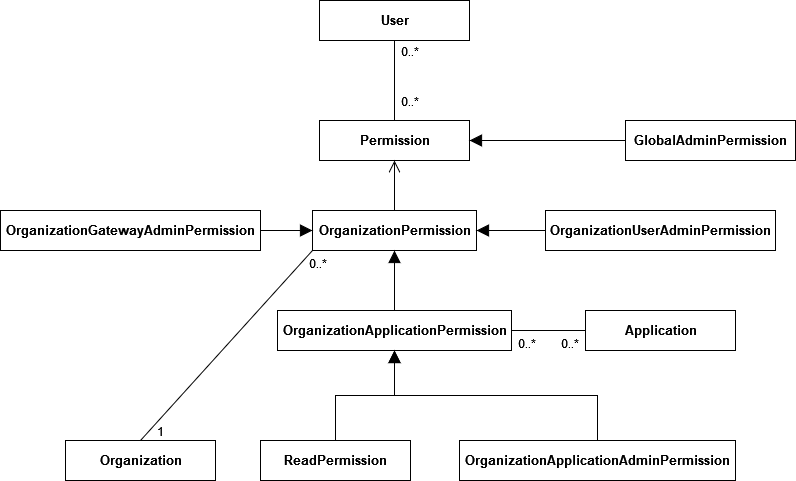

The diagram above was exported from draw.io. Its source (the exported page's mxGraphModel, read from the mxfile embedded in the PNG):
<mxGraphModel dx="2062" dy="1112" grid="1" gridSize="10" guides="1" tooltips="1" connect="1" arrows="1" fold="1" page="1" pageScale="1" pageWidth="827" pageHeight="1169" math="0" shadow="0">
  <root>
    <mxCell id="WIyWlLk6GJQsqaUBKTNV-0" />
    <mxCell id="WIyWlLk6GJQsqaUBKTNV-1" parent="WIyWlLk6GJQsqaUBKTNV-0" />
    <mxCell id="b3XaxRYL5Zck_6fOEUJX-19" value="&lt;div style=&quot;font-size: 13px;&quot;&gt;OrganizationUserAdminPermission&lt;/div&gt;" style="html=1;strokeColor=default;fontStyle=1;fontSize=13;" parent="WIyWlLk6GJQsqaUBKTNV-1" vertex="1">
      <mxGeometry x="550" y="340" width="230" height="40" as="geometry" />
    </mxCell>
    <mxCell id="b3XaxRYL5Zck_6fOEUJX-7" value="&lt;div style=&quot;font-size: 13px;&quot;&gt;&lt;span style=&quot;font-size: 13px;&quot;&gt;GlobalAdminPermission&lt;/span&gt;&lt;/div&gt;" style="html=1;strokeColor=default;fontStyle=1;fontSize=13;" parent="WIyWlLk6GJQsqaUBKTNV-1" vertex="1">
      <mxGeometry x="630" y="250" width="170" height="40" as="geometry" />
    </mxCell>
    <mxCell id="b3XaxRYL5Zck_6fOEUJX-9" value="OrganizationApplicationPermission" style="html=1;strokeColor=default;fontStyle=1;fontSize=13;" parent="WIyWlLk6GJQsqaUBKTNV-1" vertex="1">
      <mxGeometry x="282" y="440" width="234" height="40" as="geometry" />
    </mxCell>
    <mxCell id="b3XaxRYL5Zck_6fOEUJX-10" value="&lt;span style=&quot;font-size: 13px;&quot;&gt;User&lt;/span&gt;" style="html=1;strokeColor=default;fontStyle=1;fontSize=13;" parent="WIyWlLk6GJQsqaUBKTNV-1" vertex="1">
      <mxGeometry x="324" y="130" width="150" height="40" as="geometry" />
    </mxCell>
    <mxCell id="b3XaxRYL5Zck_6fOEUJX-11" value="Permission" style="html=1;strokeColor=default;fontStyle=1;fontSize=13;" parent="WIyWlLk6GJQsqaUBKTNV-1" vertex="1">
      <mxGeometry x="324" y="250" width="150" height="40" as="geometry" />
    </mxCell>
    <mxCell id="b3XaxRYL5Zck_6fOEUJX-12" value="ReadPermission" style="html=1;strokeColor=default;fontStyle=1;fontSize=13;" parent="WIyWlLk6GJQsqaUBKTNV-1" vertex="1">
      <mxGeometry x="265" y="570" width="150" height="40" as="geometry" />
    </mxCell>
    <mxCell id="b3XaxRYL5Zck_6fOEUJX-13" value="OrganizationGatewayAdminPermission" style="html=1;strokeColor=default;fontStyle=1;fontSize=13;" parent="WIyWlLk6GJQsqaUBKTNV-1" vertex="1">
      <mxGeometry x="5" y="340" width="260" height="40" as="geometry" />
    </mxCell>
    <mxCell id="b3XaxRYL5Zck_6fOEUJX-14" value="OrganizationPermission" style="html=1;strokeColor=default;fontStyle=1;spacingTop=0;spacing=2;spacingBottom=0;fontSize=13;" parent="WIyWlLk6GJQsqaUBKTNV-1" vertex="1">
      <mxGeometry x="317" y="340" width="164" height="40" as="geometry" />
    </mxCell>
    <mxCell id="b3XaxRYL5Zck_6fOEUJX-21" value="OrganizationApplicationAdminPermission" style="html=1;strokeColor=default;fontStyle=1;fontSize=13;" parent="WIyWlLk6GJQsqaUBKTNV-1" vertex="1">
      <mxGeometry x="464" y="570" width="276" height="40" as="geometry" />
    </mxCell>
    <mxCell id="b3XaxRYL5Zck_6fOEUJX-23" value="" style="endArrow=none;shadow=0;strokeWidth=1;rounded=0;endFill=0;edgeStyle=elbowEdgeStyle;elbow=vertical;exitX=0.5;exitY=1;exitDx=0;exitDy=0;entryX=0.5;entryY=0;entryDx=0;entryDy=0;fontStyle=0" parent="WIyWlLk6GJQsqaUBKTNV-1" source="b3XaxRYL5Zck_6fOEUJX-10" target="b3XaxRYL5Zck_6fOEUJX-11" edge="1">
      <mxGeometry x="0.5" y="41" relative="1" as="geometry">
        <mxPoint x="444" y="210" as="sourcePoint" />
        <mxPoint x="544" y="200" as="targetPoint" />
        <mxPoint x="-40" y="32" as="offset" />
      </mxGeometry>
    </mxCell>
    <mxCell id="b3XaxRYL5Zck_6fOEUJX-24" value="0..*" style="resizable=0;align=left;verticalAlign=bottom;labelBackgroundColor=none;fontSize=12;fontStyle=0" parent="b3XaxRYL5Zck_6fOEUJX-23" connectable="0" vertex="1">
      <mxGeometry x="-1" relative="1" as="geometry">
        <mxPoint x="5" y="20" as="offset" />
      </mxGeometry>
    </mxCell>
    <mxCell id="b3XaxRYL5Zck_6fOEUJX-25" value="0..*" style="resizable=0;align=left;verticalAlign=bottom;labelBackgroundColor=none;fontSize=12;fontStyle=0" parent="b3XaxRYL5Zck_6fOEUJX-23" connectable="0" vertex="1">
      <mxGeometry x="1" relative="1" as="geometry">
        <mxPoint x="5" y="-10" as="offset" />
      </mxGeometry>
    </mxCell>
    <mxCell id="b3XaxRYL5Zck_6fOEUJX-31" value="" style="endArrow=open;shadow=0;strokeWidth=1;rounded=0;endFill=1;edgeStyle=elbowEdgeStyle;elbow=vertical;entryX=0.5;entryY=1;entryDx=0;entryDy=0;exitX=0.5;exitY=0;exitDx=0;exitDy=0;endSize=10;fontStyle=0" parent="WIyWlLk6GJQsqaUBKTNV-1" source="b3XaxRYL5Zck_6fOEUJX-14" target="b3XaxRYL5Zck_6fOEUJX-11" edge="1">
      <mxGeometry x="0.5" y="41" relative="1" as="geometry">
        <mxPoint x="244" y="190" as="sourcePoint" />
        <mxPoint x="424" y="190" as="targetPoint" />
        <mxPoint x="-40" y="32" as="offset" />
      </mxGeometry>
    </mxCell>
    <mxCell id="b3XaxRYL5Zck_6fOEUJX-34" value="" style="endArrow=block;shadow=0;strokeWidth=1;rounded=0;endFill=1;edgeStyle=elbowEdgeStyle;elbow=vertical;entryX=1;entryY=0.5;entryDx=0;entryDy=0;exitX=0;exitY=0.5;exitDx=0;exitDy=0;endSize=10;fontStyle=0" parent="WIyWlLk6GJQsqaUBKTNV-1" source="b3XaxRYL5Zck_6fOEUJX-7" target="b3XaxRYL5Zck_6fOEUJX-11" edge="1">
      <mxGeometry x="0.5" y="41" relative="1" as="geometry">
        <mxPoint x="470" y="160" as="sourcePoint" />
        <mxPoint x="650" y="160" as="targetPoint" />
        <mxPoint x="-40" y="32" as="offset" />
      </mxGeometry>
    </mxCell>
    <mxCell id="b3XaxRYL5Zck_6fOEUJX-37" value="" style="endArrow=block;shadow=0;strokeWidth=1;rounded=0;endFill=1;edgeStyle=elbowEdgeStyle;elbow=vertical;exitX=1;exitY=0.5;exitDx=0;exitDy=0;endSize=10;entryX=0;entryY=0.5;entryDx=0;entryDy=0;fontStyle=0" parent="WIyWlLk6GJQsqaUBKTNV-1" source="b3XaxRYL5Zck_6fOEUJX-13" target="b3XaxRYL5Zck_6fOEUJX-14" edge="1">
      <mxGeometry x="0.5" y="41" relative="1" as="geometry">
        <mxPoint x="644" y="350" as="sourcePoint" />
        <mxPoint x="260" y="320" as="targetPoint" />
        <mxPoint x="-40" y="32" as="offset" />
      </mxGeometry>
    </mxCell>
    <mxCell id="b3XaxRYL5Zck_6fOEUJX-38" value="" style="endArrow=block;shadow=0;strokeWidth=1;rounded=0;endFill=1;edgeStyle=elbowEdgeStyle;elbow=vertical;endSize=10;exitX=0;exitY=0.5;exitDx=0;exitDy=0;fontStyle=0" parent="WIyWlLk6GJQsqaUBKTNV-1" source="b3XaxRYL5Zck_6fOEUJX-19" target="b3XaxRYL5Zck_6fOEUJX-14" edge="1">
      <mxGeometry x="0.5" y="41" relative="1" as="geometry">
        <mxPoint x="540" y="420" as="sourcePoint" />
        <mxPoint x="360" y="400" as="targetPoint" />
        <mxPoint x="-40" y="32" as="offset" />
      </mxGeometry>
    </mxCell>
    <mxCell id="b3XaxRYL5Zck_6fOEUJX-39" value="" style="endArrow=block;shadow=0;strokeWidth=1;rounded=0;endFill=1;edgeStyle=elbowEdgeStyle;elbow=vertical;endSize=10;fontStyle=0" parent="WIyWlLk6GJQsqaUBKTNV-1" source="b3XaxRYL5Zck_6fOEUJX-9" target="b3XaxRYL5Zck_6fOEUJX-14" edge="1">
      <mxGeometry x="0.5" y="41" relative="1" as="geometry">
        <mxPoint x="640" y="280" as="sourcePoint" />
        <mxPoint x="484" y="280" as="targetPoint" />
        <mxPoint x="-40" y="32" as="offset" />
      </mxGeometry>
    </mxCell>
    <mxCell id="b3XaxRYL5Zck_6fOEUJX-40" value="" style="endArrow=block;shadow=0;strokeWidth=1;rounded=0;endFill=1;edgeStyle=elbowEdgeStyle;elbow=vertical;endSize=10;fontStyle=0" parent="WIyWlLk6GJQsqaUBKTNV-1" source="b3XaxRYL5Zck_6fOEUJX-21" target="b3XaxRYL5Zck_6fOEUJX-9" edge="1">
      <mxGeometry x="0.5" y="41" relative="1" as="geometry">
        <mxPoint x="410" y="450" as="sourcePoint" />
        <mxPoint x="553.9999999999998" y="380" as="targetPoint" />
        <mxPoint x="-40" y="32" as="offset" />
      </mxGeometry>
    </mxCell>
    <mxCell id="b3XaxRYL5Zck_6fOEUJX-41" value="" style="endArrow=block;shadow=0;strokeWidth=1;rounded=0;endFill=1;edgeStyle=elbowEdgeStyle;elbow=vertical;endSize=10;fontStyle=0" parent="WIyWlLk6GJQsqaUBKTNV-1" source="b3XaxRYL5Zck_6fOEUJX-12" target="b3XaxRYL5Zck_6fOEUJX-9" edge="1">
      <mxGeometry x="0.5" y="41" relative="1" as="geometry">
        <mxPoint x="255" y="580" as="sourcePoint" />
        <mxPoint x="410" y="490" as="targetPoint" />
        <mxPoint x="-40" y="32" as="offset" />
      </mxGeometry>
    </mxCell>
    <mxCell id="b3XaxRYL5Zck_6fOEUJX-42" value="Application" style="html=1;strokeColor=default;fontStyle=1;fontSize=13;" parent="WIyWlLk6GJQsqaUBKTNV-1" vertex="1">
      <mxGeometry x="590" y="440" width="150" height="40" as="geometry" />
    </mxCell>
    <mxCell id="b3XaxRYL5Zck_6fOEUJX-43" value="Organization" style="html=1;strokeColor=default;fontStyle=1;fontSize=13;" parent="WIyWlLk6GJQsqaUBKTNV-1" vertex="1">
      <mxGeometry x="70" y="570" width="150" height="40" as="geometry" />
    </mxCell>
    <mxCell id="b3XaxRYL5Zck_6fOEUJX-46" value="" style="endArrow=none;shadow=0;strokeWidth=1;rounded=0;endFill=0;elbow=vertical;entryX=0;entryY=1;entryDx=0;entryDy=0;endSize=10;exitX=0.5;exitY=0;exitDx=0;exitDy=0;fontStyle=0" parent="WIyWlLk6GJQsqaUBKTNV-1" source="b3XaxRYL5Zck_6fOEUJX-43" target="b3XaxRYL5Zck_6fOEUJX-14" edge="1">
      <mxGeometry x="0.5" y="41" relative="1" as="geometry">
        <mxPoint x="30" y="450" as="sourcePoint" />
        <mxPoint x="210" y="450" as="targetPoint" />
        <mxPoint x="-40" y="32" as="offset" />
      </mxGeometry>
    </mxCell>
    <mxCell id="b3XaxRYL5Zck_6fOEUJX-47" value="1" style="resizable=0;align=left;verticalAlign=bottom;labelBackgroundColor=none;fontSize=12;fontStyle=0" parent="b3XaxRYL5Zck_6fOEUJX-46" connectable="0" vertex="1">
      <mxGeometry x="-1" relative="1" as="geometry">
        <mxPoint x="15" as="offset" />
      </mxGeometry>
    </mxCell>
    <mxCell id="b3XaxRYL5Zck_6fOEUJX-48" value="0..*" style="resizable=0;align=right;verticalAlign=bottom;labelBackgroundColor=none;fontSize=12;fontStyle=0" parent="b3XaxRYL5Zck_6fOEUJX-46" connectable="0" vertex="1">
      <mxGeometry x="1" relative="1" as="geometry">
        <mxPoint x="16" y="22" as="offset" />
      </mxGeometry>
    </mxCell>
    <mxCell id="b3XaxRYL5Zck_6fOEUJX-49" value="" style="endArrow=none;shadow=0;strokeWidth=1;rounded=0;endFill=0;elbow=vertical;endSize=10;entryX=1;entryY=0.5;entryDx=0;entryDy=0;exitX=0;exitY=0.5;exitDx=0;exitDy=0;fontStyle=0" parent="WIyWlLk6GJQsqaUBKTNV-1" source="b3XaxRYL5Zck_6fOEUJX-42" target="b3XaxRYL5Zck_6fOEUJX-9" edge="1">
      <mxGeometry x="0.5" y="41" relative="1" as="geometry">
        <mxPoint x="570" y="490" as="sourcePoint" />
        <mxPoint x="570" y="380" as="targetPoint" />
        <mxPoint x="-40" y="32" as="offset" />
      </mxGeometry>
    </mxCell>
    <mxCell id="b3XaxRYL5Zck_6fOEUJX-50" value="0..*" style="resizable=0;align=left;verticalAlign=bottom;labelBackgroundColor=none;fontSize=12;fontStyle=0" parent="b3XaxRYL5Zck_6fOEUJX-49" connectable="0" vertex="1">
      <mxGeometry x="-1" relative="1" as="geometry">
        <mxPoint x="-26" y="22" as="offset" />
      </mxGeometry>
    </mxCell>
    <mxCell id="b3XaxRYL5Zck_6fOEUJX-51" value="0..*" style="resizable=0;align=right;verticalAlign=bottom;labelBackgroundColor=none;fontSize=12;fontStyle=0" parent="b3XaxRYL5Zck_6fOEUJX-49" connectable="0" vertex="1">
      <mxGeometry x="1" relative="1" as="geometry">
        <mxPoint x="26" y="22" as="offset" />
      </mxGeometry>
    </mxCell>
  </root>
</mxGraphModel>